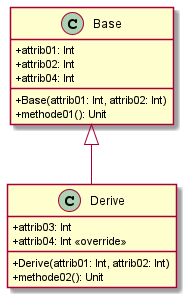

The diagram above was rendered by PlantUML. Its source (embedded in the PNG):
@startuml
skinparam classAttributeIconSize 0
class Base{
+attrib01: Int
+attrib02: Int
+attrib04: Int
+Base(attrib01: Int, attrib02: Int)
+methode01(): Unit
}

class Derive{
+attrib03: Int
+attrib04: Int << override >>
+Derive(attrib01: Int, attrib02: Int)
+methode02(): Unit
}

Base <|-- Derive
@enduml